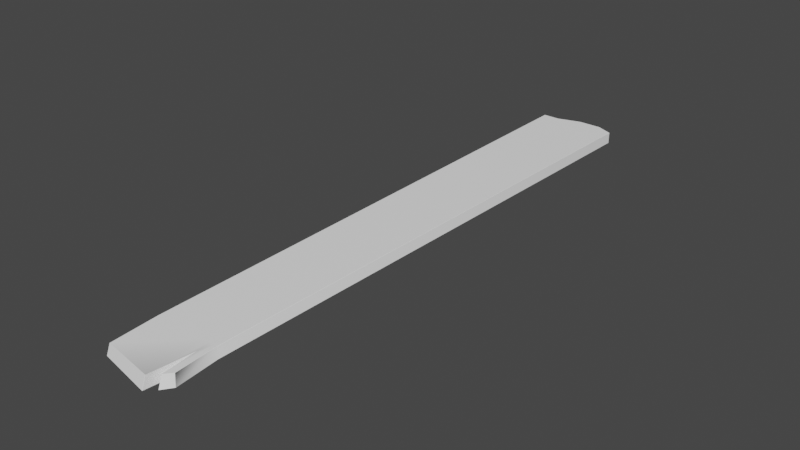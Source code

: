 # Source: Wood.blend  (saved by Blender 3.6.11; exported with 4.5.12 LTS)
import bpy
from mathutils import Matrix  # noqa: F401  (used for matrix-valued properties, if any)

bpy.ops.wm.read_factory_settings(use_empty=True)
scene = bpy.context.scene
scene.name = 'Scene'

# ---- collections
col_collection = bpy.data.collections.new('Collection'); scene.collection.children.link(col_collection)

# ---- materials (node trees are filled in below, after node groups)
mat_planks_shd = bpy.data.materials.new('Planks_SHD')
mat_planks_shd.use_transparent_shadow = False
mat_planks_shd.diffuse_color = (1.0, 1.0, 1.0, 1.0)
mat_planks_shd.roughness = 0.5528

# ---- material node trees
mat_planks_shd.use_nodes = True; mat_planks_shd.node_tree.nodes.clear()
_N = mat_planks_shd.node_tree.nodes; _L = mat_planks_shd.node_tree.links
n0 = _N.new('ShaderNodeBsdfPrincipled'); n0.name = 'Principled BSDF'; n0.location = (10, 300)
n0.distribution = 'GGX'
n0.subsurface_method = 'RANDOM_WALK_SKIN'
n0.inputs[0].default_value = (1.0, 1.0, 1.0, 1.0)
n0.inputs[2].default_value = 0.5528
n0.inputs[3].default_value = 1.45
n0.inputs[27].default_value = (0.0, 0.0, 0.0, 1.0)
n0.inputs[28].default_value = 1.0
n1 = _N.new('ShaderNodeOutputMaterial'); n1.name = 'Material Output'; n1.location = (300, 300)
n2 = _N.new('ShaderNodeNormalMap'); n2.name = 'Normal Map'; n2.location = (-300, -300)
n2.label = 'Normal/Map'
_L.new(n0.outputs[0], n1.inputs[0])
_L.new(n2.outputs[0], n0.inputs[5])
n1.is_active_output = True

# ---- world
world_world = bpy.data.worlds.new('World'); scene.world = world_world
world_world.use_nodes = True; world_world.node_tree.nodes.clear()
_N = world_world.node_tree.nodes; _L = world_world.node_tree.links
n0 = _N.new('ShaderNodeOutputWorld'); n0.name = 'World Output'; n0.location = (300, 300)
n1 = _N.new('ShaderNodeBackground'); n1.name = 'Background'; n1.location = (10, 300)
n1.inputs[0].default_value = (0.05088, 0.05088, 0.05088, 1.0)
_L.new(n1.outputs[0], n0.inputs[0])
n0.is_active_output = True
world_world.color = (0.05088, 0.05088, 0.05088)
world_world.use_sun_shadow = False
world_world.sun_shadow_jitter_overblur = 0.0

# ---- meshes
me_mesh_001 = bpy.data.meshes.new('Mesh.001')
me_mesh_001.from_pydata([(0.1922, 0.08266, 3.382), (0.289, 0.08266, 3.382), (0.3639, 0.08266, 3.382), (0.3639, -0.08266, 3.382), (0.289, -0.08266, 3.382), (0.1922, -0.08266, 3.382), (-0.5416, -0.08266, 4.095), (-0.5416, -0.08134, 4.096), (-0.5426, -0.08134, 4.095), (-0.5045, 0.08266, 4.066), (-0.5059, 0.08162, 4.066), (-0.5047, 0.08161, 4.067), (0.4683, -0.08141, 4.004), (0.4679, -0.08136, 4.006), (0.4673, -0.08266, 4.005), (0.4541, 0.08155, 3.984), (0.4546, 0.0815, 3.983), (0.4535, 0.08266, 3.983), (-0.5455, 0.08266, 3.382), (-0.5467, 0.08148, 3.382), (0.4129, 0.08266, 3.382), (0.4141, 0.08148, 3.382), (-0.5796, 0.08266, -4.382), (-0.5796, 0.08148, -4.383), (-0.5808, 0.08148, -4.382), (-0.5796, -0.08266, -4.382), (-0.5808, -0.08148, -4.382), (-0.5796, -0.08148, -4.383), (0.5808, 0.08147, -4.382), (0.5798, 0.08146, -4.384), (0.5796, 0.08266, -4.383), (0.5799, -0.08147, -4.384), (0.5808, -0.08146, -4.382), (0.5796, -0.08266, -4.383), (-0.5455, -0.08266, 3.382), (-0.5467, -0.08148, 3.382), (0.4141, -0.08148, 3.382), (0.4129, -0.08266, 3.382), (0.2498, -0.08266, 4.259), (0.251, -0.0814, 4.259), (0.2496, -0.08133, 4.26), (0.2496, 0.08168, 4.2), (0.2509, 0.08151, 4.199), (0.2498, 0.08266, 4.199), (0.3674, -0.08144, 4.145), (0.3659, -0.08156, 4.145), (0.3671, -0.08266, 4.144), (0.3671, 0.08266, 4.084), (0.366, 0.08157, 4.086), (0.3674, 0.08168, 4.086), (0.3214, -0.081, 3.682), (0.3198, -0.08122, 3.682), (0.3201, -0.08266, 3.67), (0.3432, -0.08266, -4.484), (0.3434, -0.08148, -4.485), (0.005251, -0.08148, -4.485), (0.005436, -0.08266, -4.484), (-0.3329, -0.08148, -4.383), (-0.3327, -0.08266, -4.382), (0.3434, 0.08148, -4.485), (0.3432, 0.08266, -4.484), (0.005251, 0.08148, -4.485), (0.005425, 0.08266, -4.484), (-0.3327, 0.08266, -4.382), (-0.3329, 0.08148, -4.383), (0.3188, 0.08266, 3.569), (0.3199, 0.08188, 3.588), (0.3213, 0.08128, 3.588)], [], [(6, 8, 35, 34), (7, 6, 38, 40), (8, 7, 11, 10), (9, 11, 41, 43), (10, 9, 18, 19), (12, 14, 37, 36), (13, 12, 16, 15), (14, 13, 44, 46), (15, 17, 47, 49), (17, 16, 21, 20), (19, 18, 22, 24), (20, 21, 28, 30), (23, 22, 63, 64), (24, 23, 27, 26), (25, 27, 57, 58), (26, 25, 34, 35), (29, 28, 32, 31), (30, 29, 59, 60), (31, 33, 53, 54), (33, 32, 36, 37), (39, 38, 52, 51), (40, 39, 42, 41), (43, 42, 66, 65), (45, 44, 49, 48), (46, 45, 50, 52), (48, 47, 65, 67), (51, 50, 67, 66), (54, 53, 56, 55), (55, 56, 58, 57), (60, 59, 61, 62), (62, 61, 64, 63), (21, 36, 32, 28), (26, 35, 19, 24), (3, 4, 56, 53), (4, 5, 58, 56), (49, 44, 13, 15), (60, 2, 20, 30), (54, 59, 29, 31), (37, 3, 53, 33), (25, 58, 5, 34), (23, 64, 57, 27), (18, 0, 63, 22), (7, 40, 41, 11), (54, 55, 61, 59), (55, 57, 64, 61), (60, 62, 1, 2), (62, 63, 0, 1), (9, 43, 0, 18), (1, 0, 43, 65), (2, 1, 65, 47), (20, 2, 47, 17), (12, 36, 21, 16), (46, 3, 37, 14), (46, 52, 4, 3), (52, 38, 5, 4), (34, 5, 38, 6), (19, 35, 8, 10), (39, 51, 66, 42), (48, 67, 50, 45), (6, 7, 8), (9, 10, 11), (12, 13, 14), (15, 16, 17), (22, 23, 24), (25, 26, 27), (28, 29, 30), (31, 32, 33), (38, 39, 40), (41, 42, 43), (44, 45, 46), (47, 48, 49), (50, 51, 52), (65, 66, 67)])
me_mesh_001.polygons.foreach_set('use_smooth', [True] * 73)
_k = set([(6, 7), (6, 8), (6, 34), (6, 38), (7, 8), (7, 11), (7, 40), (8, 10), (8, 35), (9, 18), (9, 43), (10, 19), (11, 41), (12, 13), (12, 36), (13, 44), (14, 37), (14, 46), (15, 16), (15, 49), (16, 21), (17, 20), (17, 47), (18, 22), (19, 24), (20, 30), (21, 28), (22, 23), (22, 24), (22, 63), (23, 24), (23, 27), (23, 64), (24, 26), (25, 26), (25, 27), (25, 34), (25, 58), (26, 27), (26, 35), (27, 57), (28, 29), (28, 32), (29, 31), (29, 59), (30, 60), (31, 32), (31, 54), (32, 36), (33, 37), (33, 53), (38, 39), (38, 40), (38, 52), (39, 40), (39, 42), (39, 51), (40, 41), (41, 43), (42, 43), (42, 66), (44, 45), (44, 46), (44, 49), (45, 46), (45, 48), (46, 52), (47, 48), (47, 49), (47, 65), (48, 49), (50, 51), (50, 52), (50, 67), (51, 52), (51, 66), (53, 56), (54, 55), (55, 57), (56, 58), (59, 61), (60, 62), (61, 64), (62, 63), (65, 67), (66, 67)])
me_mesh_001.attributes.new('sharp_edge', 'BOOLEAN', 'EDGE').data.foreach_set('value', [ (min(e.vertices), max(e.vertices)) in _k for e in me_mesh_001.edges])
_uv = me_mesh_001.uv_layers.new(name='map1')
_uv.uv.foreach_set('vector', [0.8296, 0.4321, 0.8296, 0.4322, 0.7616, 0.4321, 0.7616, 0.432, 0.778, 0.9753, 0.778, 0.9751, 0.8554, 0.9751, 0.8554, 0.9753, 0.7779, 0.9753, 0.778, 0.9753, 0.781, 0.9919, 0.7809, 0.9919, 0.781, 0.992, 0.781, 0.9919, 0.8572, 0.9919, 0.8572, 0.992, 0.8268, 0.2346, 0.8268, 0.2348, 0.7616, 0.232, 0.7616, 0.2318, 0.821, 0.3381, 0.821, 0.3383, 0.7616, 0.3401, 0.7616, 0.3398, 0.9656, 0.9753, 0.9657, 0.9753, 0.9635, 0.9919, 0.9634, 0.9919, 0.9656, 0.9751, 0.9656, 0.9753, 0.9517, 0.9753, 0.9516, 0.9751, 0.9634, 0.9919, 0.9633, 0.992, 0.9491, 0.992, 0.9492, 0.9919, 0.8189, 0.3234, 0.8189, 0.3236, 0.7616, 0.3241, 0.7616, 0.3239, 0.7616, 0.2318, 0.7616, 0.232, 0.02026, 0.2154, 0.02026, 0.2152, 0.7616, 0.3239, 0.7616, 0.3241, 0.0202, 0.3259, 0.02018, 0.3257, 0.844, 0.9546, 0.844, 0.9545, 0.8676, 0.9545, 0.8676, 0.9546, 0.02026, 0.2152, 0.02018, 0.2152, 0.02018, 0.1996, 0.02026, 0.1996, 0.02026, 0.4519, 0.02015, 0.4519, 0.02015, 0.4284, 0.02026, 0.4283, 0.02026, 0.1996, 0.02029, 0.1995, 0.7616, 0.2161, 0.7616, 0.2162, 0.02017, 0.3259, 0.0202, 0.3259, 0.0202, 0.3413, 0.02017, 0.3414, 0.02018, 0.3257, 0.02007, 0.3257, 0.01038, 0.3031, 0.0105, 0.303, 0.9581, 0.9702, 0.9581, 0.9703, 0.9336, 0.9703, 0.9336, 0.9702, 0.02018, 0.3416, 0.0202, 0.3413, 0.7616, 0.3398, 0.7616, 0.3401, 0.8556, 0.9753, 0.8555, 0.9751, 0.9083, 0.9751, 0.9077, 0.9753, 0.8554, 0.9753, 0.8556, 0.9753, 0.8574, 0.9919, 0.8572, 0.9919, 0.8573, 0.992, 0.8574, 0.9919, 0.9087, 0.992, 0.9093, 0.992, 0.9513, 0.9752, 0.9517, 0.9753, 0.9492, 0.9919, 0.9488, 0.9919, 0.9515, 0.9751, 0.9513, 0.9752, 0.9089, 0.9753, 0.9083, 0.9751, 0.9488, 0.9919, 0.9489, 0.992, 0.9093, 0.992, 0.9098, 0.9919, 0.9077, 0.9753, 0.9089, 0.9753, 0.9098, 0.9919, 0.9087, 0.992, 0.01038, 0.3642, 0.0105, 0.3642, 0.0105, 0.3964, 0.01038, 0.3964, 0.01038, 0.3964, 0.0105, 0.3964, 0.02026, 0.4283, 0.02015, 0.4284, 0.9335, 0.9545, 0.9336, 0.9546, 0.9013, 0.9546, 0.9013, 0.9545, 0.9013, 0.9545, 0.9013, 0.9546, 0.8676, 0.9546, 0.8676, 0.9545, 0.7616, 0.3241, 0.7616, 0.3398, 0.0202, 0.3413, 0.0202, 0.3259, 0.02026, 0.1996, 0.7616, 0.2162, 0.7616, 0.2318, 0.02026, 0.2152, 0.7616, 0.3448, 0.7616, 0.352, 0.0105, 0.3964, 0.0105, 0.3642, 0.7616, 0.352, 0.7616, 0.3613, 0.02026, 0.4283, 0.0105, 0.3964, 0.9492, 0.9919, 0.9517, 0.9753, 0.9656, 0.9753, 0.9634, 0.9919, 0.0105, 0.303, 0.7616, 0.3192, 0.7616, 0.3239, 0.02018, 0.3257, 0.9336, 0.9702, 0.9336, 0.9546, 0.9581, 0.9546, 0.9581, 0.9702, 0.7616, 0.3401, 0.7616, 0.3448, 0.0105, 0.3642, 0.02018, 0.3416, 0.02026, 0.4519, 0.02026, 0.4283, 0.7616, 0.3613, 0.7616, 0.432, 0.844, 0.9546, 0.8676, 0.9546, 0.8676, 0.9702, 0.844, 0.9702, 0.7616, 0.232, 0.7616, 0.3026, 0.02026, 0.2389, 0.02026, 0.2154, 0.778, 0.9753, 0.8554, 0.9753, 0.8572, 0.9919, 0.781, 0.9919, 0.9336, 0.9702, 0.9013, 0.9702, 0.9013, 0.9546, 0.9336, 0.9546, 0.9013, 0.9702, 0.8676, 0.9702, 0.8676, 0.9546, 0.9013, 0.9546, 0.0105, 0.303, 0.0105, 0.2709, 0.7616, 0.3119, 0.7616, 0.3192, 0.0105, 0.2709, 0.02026, 0.2389, 0.7616, 0.3026, 0.7616, 0.3119, 0.8268, 0.2348, 0.8396, 0.3065, 0.7616, 0.3026, 0.7616, 0.232, 0.7616, 0.3119, 0.7616, 0.3026, 0.8396, 0.3065, 0.7794, 0.314, 0.7616, 0.3192, 0.7616, 0.3119, 0.7794, 0.314, 0.8286, 0.3149, 0.7616, 0.3239, 0.7616, 0.3192, 0.8286, 0.3149, 0.8189, 0.3234, 0.821, 0.3381, 0.7616, 0.3398, 0.7616, 0.3241, 0.8189, 0.3236, 0.8343, 0.348, 0.7616, 0.3448, 0.7616, 0.3401, 0.821, 0.3383, 0.8343, 0.348, 0.7891, 0.3499, 0.7616, 0.352, 0.7616, 0.3448, 0.7891, 0.3499, 0.8453, 0.3574, 0.7616, 0.3613, 0.7616, 0.352, 0.7616, 0.432, 0.7616, 0.3613, 0.8453, 0.3574, 0.8296, 0.4321, 0.7616, 0.2318, 0.7616, 0.2162, 0.8296, 0.2186, 0.8268, 0.2346, 0.8556, 0.9753, 0.9077, 0.9753, 0.9087, 0.992, 0.8574, 0.9919, 0.9488, 0.9919, 0.9098, 0.9919, 0.9089, 0.9753, 0.9513, 0.9752, 0.778, 0.9751, 0.778, 0.9753, 0.7779, 0.9753, 0.781, 0.992, 0.7809, 0.9919, 0.781, 0.9919, 0.9657, 0.9753, 0.9656, 0.9753, 0.9656, 0.9751, 0.9634, 0.9919, 0.9635, 0.9919, 0.9633, 0.992, 0.02026, 0.2154, 0.02018, 0.2152, 0.02026, 0.2152, 0.02029, 0.1995, 0.02026, 0.1996, 0.02018, 0.1996, 0.0202, 0.3259, 0.02017, 0.3259, 0.02018, 0.3257, 0.02017, 0.3414, 0.0202, 0.3413, 0.02018, 0.3416, 0.8554, 0.9751, 0.8556, 0.9753, 0.8554, 0.9753, 0.8572, 0.9919, 0.8574, 0.9919, 0.8572, 0.992, 0.9517, 0.9753, 0.9513, 0.9752, 0.9516, 0.9751, 0.9491, 0.992, 0.9488, 0.9919, 0.9492, 0.9919, 0.9089, 0.9753, 0.9077, 0.9753, 0.9083, 0.9751, 0.9093, 0.992, 0.9087, 0.992, 0.9098, 0.9919])
me_mesh_001.materials.append(mat_planks_shd)
me_mesh_001.update()
me_mesh_001.normals_split_custom_set([tuple(v) for v in zip(*[iter([-0.7565, -0.654, 0.004307, -0.7565, -0.654, 0.004307, -0.7269, -0.6867, -0.0002377, -0.727, -0.6866, -0.00019, -0.1636, -0.5889, 0.7915, -0.1636, -0.5889, 0.7915, -0.1636, -0.5889, 0.7915, -0.1636, -0.5889, 0.7915, -0.7288, 0.2766, 0.6263, -0.7288, 0.2766, 0.6263, -0.4157, 0.6376, 0.6486, -0.7182, 0.6056, 0.3427, -0.09728, 0.8236, 0.5588, -0.4157, 0.6376, 0.6486, -0.1048, 0.7987, 0.5926, -0.1048, 0.7987, 0.5926, -0.7182, 0.6056, 0.3427, -0.09728, 0.8236, 0.5588, -0.6845, 0.7177, -0.1279, -0.6848, 0.7185, -0.1215, 0.5956, -0.4157, -0.6874, 0.7283, -0.6467, 0.2265, 0.6809, -0.6629, 0.3115, 0.6766, -0.6613, 0.3239, 0.7972, 0.1552, 0.5835, 0.9342, 0.08051, -0.3476, 0.7554, 0.05579, -0.6528, 0.8328, 0.1523, 0.5323, 0.7283, -0.6467, 0.2265, 0.6446, -0.6157, 0.4533, 0.6102, -0.659, 0.4398, 0.6102, -0.659, 0.4398, 0.4738, 0.7484, 0.4641, 0.6638, 0.7444, 0.07232, 0.4612, 0.7962, 0.3917, 0.4612, 0.7962, 0.3917, 0.6638, 0.7444, 0.07232, 0.672, 0.6394, -0.3736, 0.6797, 0.6793, 0.2766, 0.6808, 0.6809, 0.27, -0.6848, 0.7185, -0.1215, -0.6845, 0.7177, -0.1279, -0.7071, 0.7072, 0.003102, -0.7071, 0.7072, 0.003102, 0.6808, 0.6809, 0.27, 0.6797, 0.6793, 0.2766, 0.6668, 0.6051, 0.435, 0.6435, 0.7379, 0.2034, 4.534e-06, 0.707, -0.7072, 4.534e-06, 0.707, -0.7072, -0.106, 0.7106, -0.6955, -0.1061, 0.7106, -0.6955, -0.7084, 0.0, -0.7058, -0.7084, 0.0, -0.7058, -0.7084, 0.0, -0.7058, -0.7084, 0.0, -0.7058, 4.534e-06, -0.707, -0.7072, 4.534e-06, -0.707, -0.7072, -0.106, -0.7107, -0.6954, -0.106, -0.7107, -0.6954, -0.7071, -0.7071, 0.003102, -0.7071, -0.7071, 0.003102, -0.727, -0.6866, -0.00019, -0.7269, -0.6867, -0.0002377, 0.8408, 2.117e-07, -0.5414, 0.8408, 2.117e-07, -0.5414, 0.8408, 2.117e-07, -0.5414, 0.8408, 2.117e-07, -0.5414, 0.6435, 0.7379, 0.2034, 0.3819, 0.6716, -0.6349, 0.1383, 0.7104, -0.6901, 0.1362, 0.7104, -0.6905, 0.3796, -0.6733, -0.6345, 0.6443, -0.7361, 0.2074, 0.1369, -0.7112, -0.6895, 0.1369, -0.7112, -0.6895, 0.6443, -0.7361, 0.2074, 0.6792, -0.6153, 0.4002, 0.6766, -0.6613, 0.3239, 0.6809, -0.6629, 0.3115, 0.7677, -0.6342, 0.09159, 0.7677, -0.6342, 0.09159, 0.7677, -0.6342, 0.09159, 0.7677, -0.6342, 0.09159, 0.5915, 0.2753, 0.7578, 0.5915, 0.2753, 0.7578, 0.556, 0.4594, 0.6927, 0.5536, 0.4417, 0.706, -0.08301, 0.9555, -0.2831, 0.3936, 0.9182, 0.04398, 0.3863, 0.8872, 0.2523, -0.05466, 0.9806, -0.188, -0.2737, 0.3277, 0.9043, -0.2737, 0.3277, 0.9043, -0.2737, 0.3277, 0.9043, -0.2737, 0.3277, 0.9043, -0.9173, -0.3881, 0.08945, -0.9896, -0.1231, 0.07432, -0.9785, -0.1928, 0.07378, -0.9173, -0.3881, 0.08945, -0.9907, 0.09312, 0.09955, -0.9686, 0.2321, 0.08884, -0.9686, 0.2321, 0.08884, -0.9794, 0.1755, 0.09969, -0.3597, 0.4668, 0.8079, -0.3597, 0.4668, 0.8079, -0.3597, 0.4668, 0.8079, -0.3597, 0.4668, 0.8079, 0.1369, -0.7112, -0.6895, 0.1369, -0.7112, -0.6895, -0.1025, -0.7107, -0.6959, -0.1034, -0.7108, -0.6958, -0.1034, -0.7108, -0.6958, -0.1025, -0.7107, -0.6959, -0.106, -0.7107, -0.6954, -0.106, -0.7107, -0.6954, 0.1362, 0.7104, -0.6905, 0.1383, 0.7104, -0.6901, -0.103, 0.7104, -0.6963, -0.1029, 0.7104, -0.6963, -0.1029, 0.7104, -0.6963, -0.103, 0.7104, -0.6963, -0.1061, 0.7106, -0.6955, -0.106, 0.7106, -0.6955, 0.9573, 0.0173, 0.2885, 0.9561, 0.01358, 0.2928, 0.9998, 2.318e-07, 0.02146, 0.9998, 2.318e-07, 0.02146, -1.0, 0.0, 0.004387, -0.9967, 0.05081, -0.06315, -0.9969, 0.05106, -0.06013, -1.0, 0.0, 0.004387, 0.0, -1.0, 8.503e-09, 0.0, -1.0, 4.147e-09, 0.0, -1.0, 4.992e-10, 0.0, -1.0, 0.0, 0.0, -1.0, 4.147e-09, 0.0, -1.0, 2.823e-10, 0.0, -1.0, 5.663e-10, 0.0, -1.0, 4.992e-10, 0.7775, 0.1818, 0.602, 0.7775, 0.1818, 0.602, 0.7972, 0.1552, 0.5835, 0.8328, 0.1523, 0.5323, 0.0, 1.0, 1.886e-10, 0.0, 1.0, 5.186e-09, 0.0, 1.0, 4.099e-10, 0.0, 1.0, 8.319e-10, 0.1958, 3.844e-07, -0.9806, 0.1959, -1.589e-06, -0.9806, 0.3943, 7.514e-07, -0.919, 0.3943, 7.514e-07, -0.919, 0.0, -1.0, 8.853e-09, 0.0, -1.0, 8.503e-09, 0.0, -1.0, 0.0, 0.0, -1.0, 0.0, 0.0, -1.0, 0.0, 0.0, -1.0, 5.663e-10, 0.0, -1.0, 2.823e-10, 0.0, -1.0, 0.0, 4.448e-06, 0.0, -1.0, -0.1494, 1.172e-06, -0.9888, -0.1494, 0.0, -0.9888, 4.448e-06, 0.0, -1.0, 0.0, 1.0, 2.488e-10, 0.0, 1.0, 2.549e-09, 0.0, 1.0, 1.082e-09, 0.0, 1.0, 4.874e-10, -0.1814, 0.2764, 0.9438, -0.1814, 0.2764, 0.9438, -0.1814, 0.2764, 0.9438, -0.1814, 0.2764, 0.9438, 0.1958, 3.844e-07, -0.9806, -0.1464, 0.0, -0.9892, -0.1464, 0.0, -0.9892, 0.1959, -1.589e-06, -0.9806, -0.1464, 0.0, -0.9892, -0.1494, 0.0, -0.9888, -0.1494, 1.172e-06, -0.9888, -0.1464, 0.0, -0.9892, 0.0, 1.0, 1.886e-10, 0.0, 1.0, 5.941e-10, 0.0, 1.0, 7.164e-09, 0.0, 1.0, 5.186e-09, 0.0, 1.0, 5.941e-10, 0.0, 1.0, 1.082e-09, 0.0, 1.0, 2.549e-09, 0.0, 1.0, 7.164e-09, 0.0, 1.0, 0.0, -0.08301, 0.9555, -0.2831, 0.0, 1.0, 2.549e-09, 0.0, 1.0, 2.488e-10, 0.0, 1.0, 7.164e-09, 0.0, 1.0, 2.549e-09, -0.08301, 0.9555, -0.2831, -0.05466, 0.9806, -0.188, 0.0, 1.0, 5.186e-09, 0.0, 1.0, 7.164e-09, -0.05466, 0.9806, -0.188, 0.0, 1.0, 2.238e-09, 0.0, 1.0, 4.099e-10, 0.0, 1.0, 5.186e-09, 0.0, 1.0, 2.238e-09, 0.0, 1.0, 0.0, 0.9342, 0.08051, -0.3476, 0.9561, 0.01358, 0.2928, 0.9573, 0.0173, 0.2885, 0.7554, 0.05579, -0.6528, 0.0, -1.0, 1.726e-08, 0.0, -1.0, 8.503e-09, 0.0, -1.0, 8.853e-09, 0.0, -1.0, 1.735e-08, 0.0, -1.0, 1.726e-08, 0.0, -1.0, 8.636e-09, 0.0, -1.0, 4.147e-09, 0.0, -1.0, 8.503e-09, 0.0, -1.0, 8.636e-09, 0.0, -1.0, 0.0, 0.0, -1.0, 2.823e-10, 0.0, -1.0, 4.147e-09, 0.0, -1.0, 0.0, 0.0, -1.0, 2.823e-10, 0.0, -1.0, 0.0, 0.0, -1.0, 0.0, -0.9969, 0.05106, -0.06013, -0.9967, 0.05081, -0.06315, -0.9929, 0.1149, 0.03195, -0.9929, 0.1149, 0.03195, 0.9919, 0.05393, 0.1151, 0.9919, 0.05393, 0.1151, 0.9919, 0.05393, 0.1151, 0.9919, 0.05393, 0.1151, -0.9907, 0.09312, 0.09955, -0.9794, 0.1755, 0.09969, -0.9785, -0.1928, 0.07378, -0.9896, -0.1231, 0.07432, -0.7076, -0.4049, 0.5792, -0.7076, -0.4049, 0.5792, -0.7076, -0.4049, 0.5792, -0.09728, 0.8236, 0.5588, -0.7182, 0.6056, 0.3427, -0.4157, 0.6376, 0.6486, 0.5956, -0.4157, -0.6874, 0.6446, -0.6157, 0.4533, 0.7283, -0.6467, 0.2265, 0.4738, 0.7484, 0.4641, 0.672, 0.6394, -0.3736, 0.6638, 0.7444, 0.07232, -0.5781, 0.5781, -0.5759, -0.5781, 0.5781, -0.5759, -0.5781, 0.5781, -0.5759, -0.5781, -0.5781, -0.5759, -0.5781, -0.5781, -0.5759, -0.5781, -0.5781, -0.5759, 0.6668, 0.6051, 0.435, 0.3819, 0.6716, -0.6349, 0.6435, 0.7379, 0.2034, 0.3796, -0.6733, -0.6345, 0.6792, -0.6153, 0.4002, 0.6443, -0.7361, 0.2074, 0.5482, -0.4246, 0.7206, 0.5482, -0.4246, 0.7206, 0.5482, -0.4246, 0.7206, 0.5536, 0.4417, 0.706, 0.556, 0.4594, 0.6927, 0.4716, 0.6926, 0.5459, -0.07447, -0.7919, 0.6061, -0.07447, -0.7919, 0.6061, -0.07447, -0.7919, 0.6061, -0.2132, 0.8587, 0.466, -0.2132, 0.8587, 0.466, -0.2132, 0.8587, 0.466, 0.0725, -0.989, 0.1286, 0.0725, -0.989, 0.1286, 0.0725, -0.989, 0.1286, -0.05466, 0.9806, -0.188, 0.3863, 0.8872, 0.2523, 0.385, 0.9228, 0.01468])] * 3)])

# ---- objects
ob_plank_02 = bpy.data.objects.new('plank_02', me_mesh_001)

# ---- transforms, parenting, visibility, modifiers, constraints
ob_plank_02.location = (0.0, 0.0, 0.0)
ob_plank_02.rotation_euler = (1.571, -0.0, 0.0)
ob_plank_02.color = (0.8, 0.8, 0.8, 1.0)

# ---- collection membership
col_collection.objects.link(ob_plank_02)

# ---- scene / render settings (as saved in the file)
scene.frame_start = 1; scene.frame_end = 250; scene.frame_set(1)
scene.render.engine = 'BLENDER_EEVEE_NEXT'
scene.cycles.sampling_pattern = 'TABULATED_SOBOL'
scene.view_settings.view_transform = 'Filmic'
bpy.context.view_layer.update()

# ---- added for rendering (the .blend has no active camera and no usable light): camera, sun
cam_auto = bpy.data.cameras.new('AutoCamera')
cam_auto.lens = 50.0
cam_auto.sensor_width = 36.0
cam_auto.clip_end = 1000.0
ob_auto_camera = bpy.data.objects.new('AutoCamera', cam_auto)
scene.collection.objects.link(ob_auto_camera)
ob_auto_camera.location = (8.16346, -9.68332, 6.53078)
ob_auto_camera.rotation_euler = (1.09748, -7.21219e-08, 0.694738)
scene.camera = ob_auto_camera
light_auto_sun = bpy.data.lights.new('AutoSun', 'SUN')
light_auto_sun.energy = 3.0
light_auto_sun.angle = 0.0523599
ob_auto_sun = bpy.data.objects.new('AutoSun', light_auto_sun)
scene.collection.objects.link(ob_auto_sun)
ob_auto_sun.rotation_euler = (0.872665, 0.174533, 0.523599)
bpy.context.view_layer.update()
